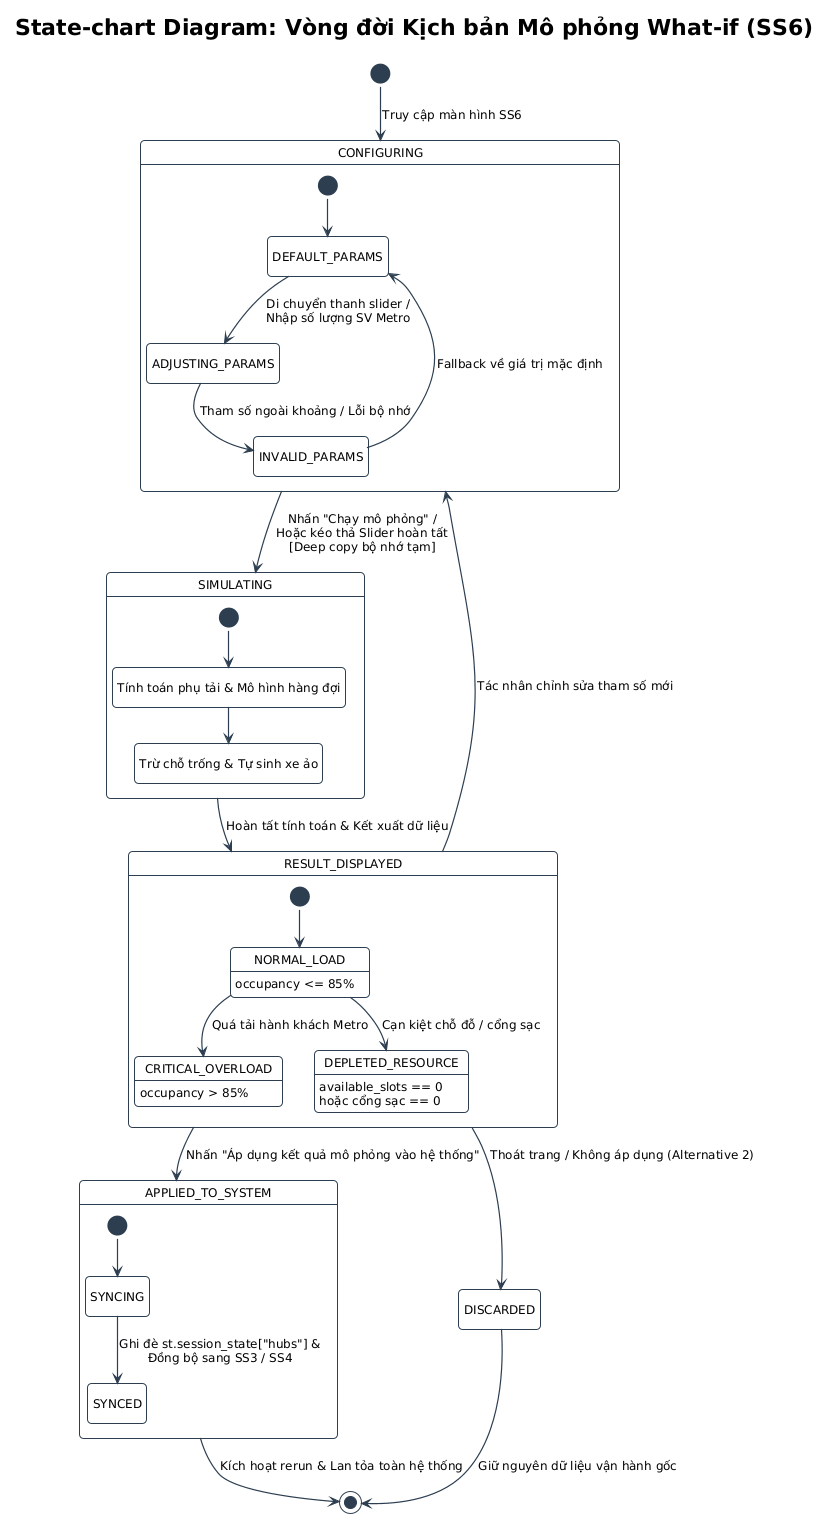

The diagram above was rendered by PlantUML. Its source (embedded in the PNG):
@startuml UC_SS6_Scenario_Lifecycle_statechart
!pragma layout smetana
!include ../../../common.puml
hide empty description

title State-chart Diagram: Vòng đời Kịch bản Mô phỏng What-if (SS6)

[*] --> CONFIGURING : Truy cập màn hình SS6

state CONFIGURING {
    [*] --> DEFAULT_PARAMS
    DEFAULT_PARAMS --> ADJUSTING_PARAMS : Di chuyển thanh slider /\nNhập số lượng SV Metro
    ADJUSTING_PARAMS --> INVALID_PARAMS : Tham số ngoài khoảng / Lỗi bộ nhớ
    INVALID_PARAMS --> DEFAULT_PARAMS : Fallback về giá trị mặc định
}

CONFIGURING --> SIMULATING : Nhấn "Chạy mô phỏng" /\nHoặc kéo thả Slider hoàn tất\n[Deep copy bộ nhớ tạm]

state SIMULATING {
    state "Tính toán phụ tải & Mô hình hàng đợi" as CALC
    state "Trừ chỗ trống & Tự sinh xe ảo" as SPAWN_EV
    [*] --> CALC
    CALC --> SPAWN_EV
}

SIMULATING --> RESULT_DISPLAYED : Hoàn tất tính toán & Kết xuất dữ liệu

state RESULT_DISPLAYED {
    state NORMAL_LOAD : occupancy <= 85%
    state CRITICAL_OVERLOAD : occupancy > 85%
    state DEPLETED_RESOURCE : available_slots == 0\nhoặc cổng sạc == 0
    
    [*] --> NORMAL_LOAD
    NORMAL_LOAD --> CRITICAL_OVERLOAD : Quá tải hành khách Metro
    NORMAL_LOAD --> DEPLETED_RESOURCE : Cạn kiệt chỗ đỗ / cổng sạc
}

RESULT_DISPLAYED --> CONFIGURING : Tác nhân chỉnh sửa tham số mới
RESULT_DISPLAYED --> DISCARDED : Thoát trang / Không áp dụng (Alternative 2)
RESULT_DISPLAYED --> APPLIED_TO_SYSTEM : Nhấn "Áp dụng kết quả mô phỏng vào hệ thống"

state APPLIED_TO_SYSTEM {
    [*] --> SYNCING
    SYNCING --> SYNCED : Ghi đè st.session_state["hubs"] &\nĐồng bộ sang SS3 / SS4
}

DISCARDED --> [*] : Giữ nguyên dữ liệu vận hành gốc
APPLIED_TO_SYSTEM --> [*] : Kích hoạt rerun & Lan tỏa toàn hệ thống

@enduml